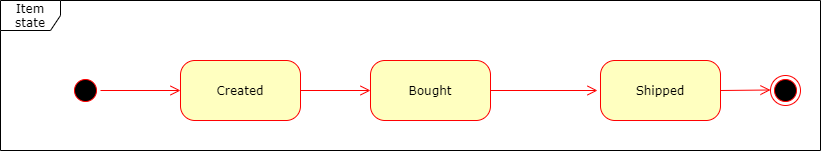

The diagram above was exported from draw.io. Its source (the exported page's mxGraphModel, read from the mxfile embedded in the PNG):
<mxGraphModel dx="1382" dy="775" grid="1" gridSize="10" guides="1" tooltips="1" connect="1" arrows="1" fold="1" page="1" pageScale="1" pageWidth="1100" pageHeight="850" background="#ffffff" math="0" shadow="0">
  <root>
    <mxCell id="0" />
    <mxCell id="1" parent="0" />
    <mxCell id="2a3bc250acf0617d-8" value="Item state" style="shape=umlFrame;whiteSpace=wrap;html=1;rounded=1;shadow=0;comic=0;labelBackgroundColor=none;strokeWidth=1;fontFamily=Verdana;fontSize=12;align=center;" parent="1" vertex="1">
      <mxGeometry x="60" y="60" width="820" height="150" as="geometry" />
    </mxCell>
    <mxCell id="382b91b5511bd0f7-1" value="" style="ellipse;html=1;shape=startState;fillColor=#000000;strokeColor=#ff0000;rounded=1;shadow=0;comic=0;labelBackgroundColor=none;fontFamily=Verdana;fontSize=12;fontColor=#000000;align=center;direction=south;" parent="1" vertex="1">
      <mxGeometry x="130" y="135" width="30" height="30" as="geometry" />
    </mxCell>
    <mxCell id="382b91b5511bd0f7-6" value="Created" style="rounded=1;whiteSpace=wrap;html=1;arcSize=24;fillColor=#ffffc0;strokeColor=#ff0000;shadow=0;comic=0;labelBackgroundColor=none;fontFamily=Verdana;fontSize=12;fontColor=#000000;align=center;" parent="1" vertex="1">
      <mxGeometry x="240" y="120" width="120" height="60" as="geometry" />
    </mxCell>
    <mxCell id="3cde6dad864a17aa-3" style="html=1;exitX=1;exitY=0.5;labelBackgroundColor=none;endArrow=open;endSize=8;strokeColor=#ff0000;fontFamily=Verdana;fontSize=12;align=left;exitDx=0;exitDy=0;" parent="1" source="382b91b5511bd0f7-7" edge="1">
      <mxGeometry relative="1" as="geometry">
        <mxPoint x="657" y="150" as="targetPoint" />
      </mxGeometry>
    </mxCell>
    <mxCell id="382b91b5511bd0f7-7" value="Bought" style="rounded=1;whiteSpace=wrap;html=1;arcSize=24;fillColor=#ffffc0;strokeColor=#ff0000;shadow=0;comic=0;labelBackgroundColor=none;fontFamily=Verdana;fontSize=12;fontColor=#000000;align=center;" parent="1" vertex="1">
      <mxGeometry x="430" y="120" width="120" height="60" as="geometry" />
    </mxCell>
    <mxCell id="382b91b5511bd0f7-9" value="Shipped" style="rounded=1;whiteSpace=wrap;html=1;arcSize=24;fillColor=#ffffc0;strokeColor=#ff0000;shadow=0;comic=0;labelBackgroundColor=none;fontFamily=Verdana;fontSize=12;fontColor=#000000;align=center;" parent="1" vertex="1">
      <mxGeometry x="660" y="120" width="120" height="60" as="geometry" />
    </mxCell>
    <mxCell id="2a3bc250acf0617d-9" style="edgeStyle=orthogonalEdgeStyle;html=1;labelBackgroundColor=none;endArrow=open;endSize=8;strokeColor=#ff0000;fontFamily=Verdana;fontSize=12;align=left;" parent="1" source="382b91b5511bd0f7-1" target="382b91b5511bd0f7-6" edge="1">
      <mxGeometry relative="1" as="geometry" />
    </mxCell>
    <mxCell id="2a3bc250acf0617d-10" style="html=1;labelBackgroundColor=none;endArrow=open;endSize=8;strokeColor=#ff0000;fontFamily=Verdana;fontSize=12;align=left;entryX=0;entryY=0.5;exitX=1;exitY=0.5;exitDx=0;exitDy=0;" parent="1" source="382b91b5511bd0f7-6" target="382b91b5511bd0f7-7" edge="1">
      <mxGeometry relative="1" as="geometry" />
    </mxCell>
    <mxCell id="rr9HXv0Gd6ba-Au4PCFh-4" value="" style="ellipse;html=1;shape=endState;fillColor=#000000;strokeColor=#ff0000;" vertex="1" parent="1">
      <mxGeometry x="830" y="135" width="30" height="30" as="geometry" />
    </mxCell>
    <mxCell id="rr9HXv0Gd6ba-Au4PCFh-5" style="html=1;labelBackgroundColor=none;endArrow=open;endSize=8;strokeColor=#ff0000;fontFamily=Verdana;fontSize=12;align=left;" edge="1" parent="1">
      <mxGeometry relative="1" as="geometry">
        <mxPoint x="780" y="150" as="sourcePoint" />
        <mxPoint x="830" y="149.5" as="targetPoint" />
      </mxGeometry>
    </mxCell>
  </root>
</mxGraphModel>